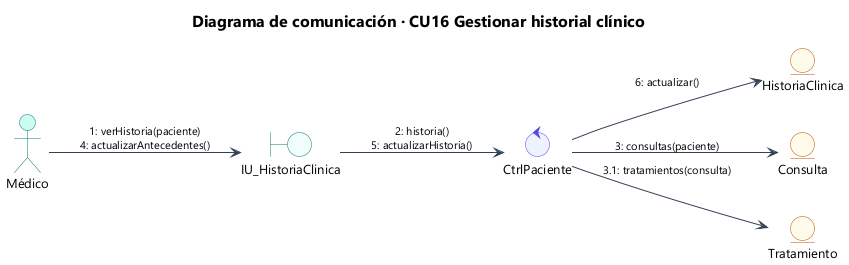

The diagram above was rendered by PlantUML. Its source (embedded in the PNG):
@startuml 30_com_cu16
!include estilo.iuml
title Diagrama de comunicación · CU16 Gestionar historial clínico
left to right direction
actor "Médico" as A
boundary "IU_HistoriaClinica" as IU
control "CtrlPaciente" as C
entity "HistoriaClinica" as H
entity "Consulta" as CO
entity "Tratamiento" as T
A --> IU : "1: verHistoria(paciente)\n4: actualizarAntecedentes()"
IU --> C : "2: historia()\n5: actualizarHistoria()"
C --> CO : "3: consultas(paciente)"
C --> T : "3.1: tratamientos(consulta)"
C --> H : "6: actualizar()"
@enduml